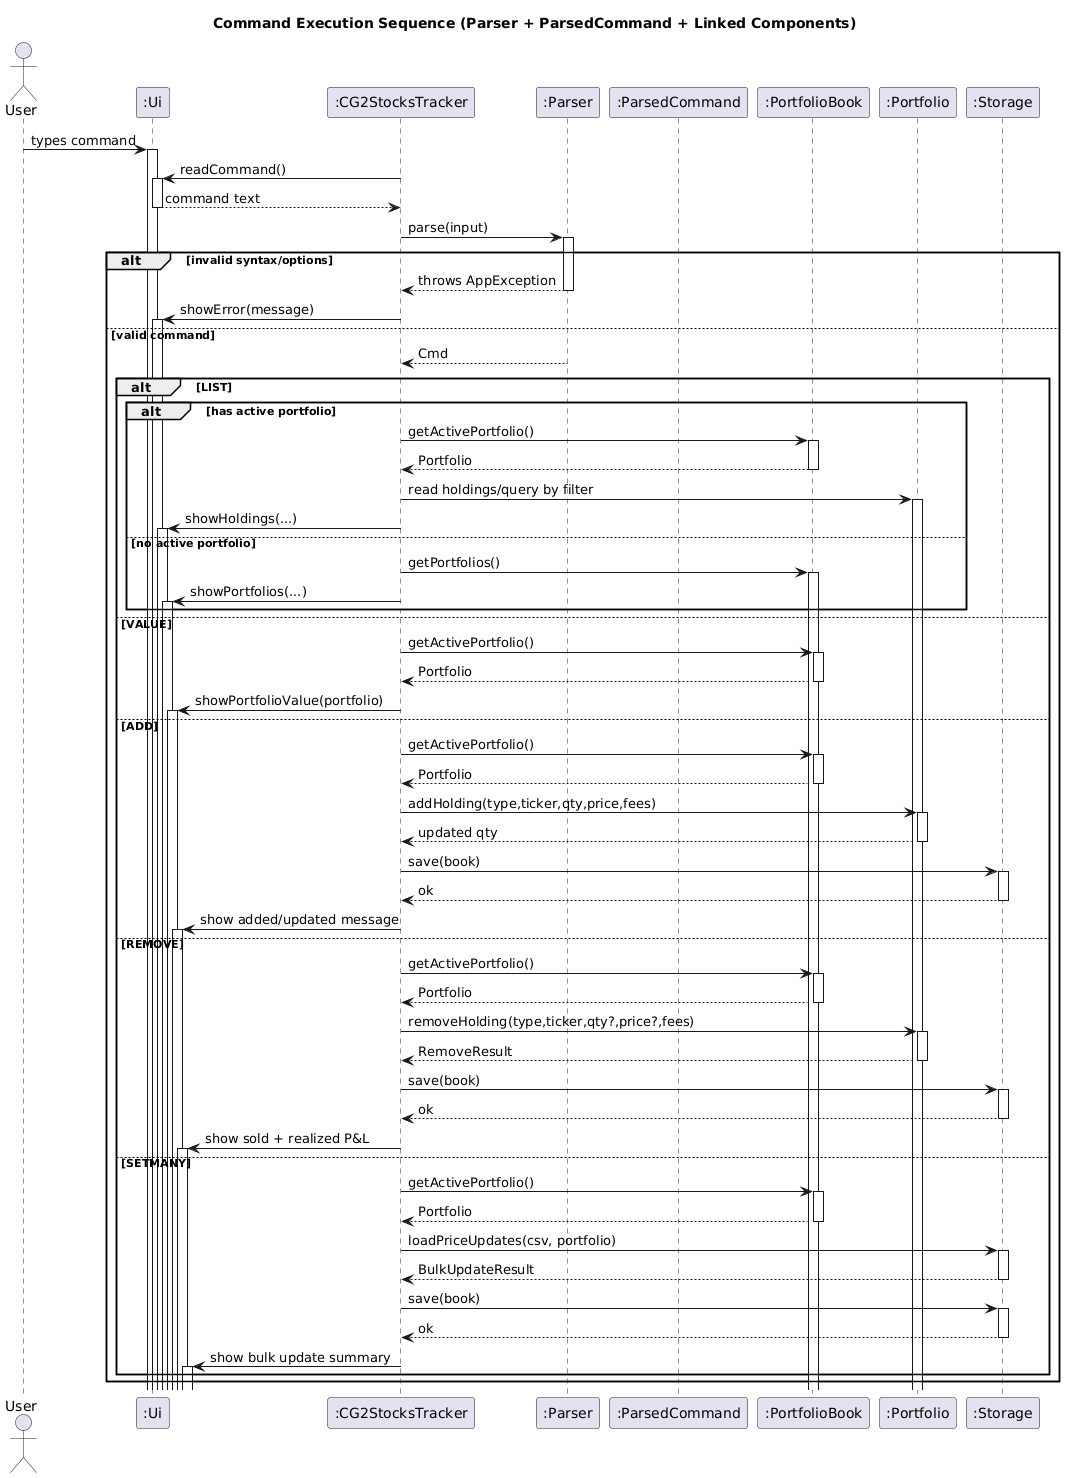

The diagram above was rendered by PlantUML. Its source (embedded in the PNG):
@startuml
title Command Execution Sequence (Parser + ParsedCommand + Linked Components)

autoactivate on
actor User
participant ":Ui" as Ui
participant ":CG2StocksTracker" as App
participant ":Parser" as Parser
participant ":ParsedCommand" as Cmd
participant ":PortfolioBook" as Book
participant ":Portfolio" as Portfolio
participant ":Storage" as Storage

User -> Ui: types command
App -> Ui: readCommand()
Ui --> App: command text

App -> Parser: parse(input)
alt invalid syntax/options
    Parser --> App: throws AppException
    App -> Ui: showError(message)
else valid command
    Parser --> App: Cmd

    alt LIST
        alt has active portfolio
            App -> Book: getActivePortfolio()
            Book --> App: Portfolio
            App -> Portfolio: read holdings/query by filter
            App -> Ui: showHoldings(...)
        else no active portfolio
            App -> Book: getPortfolios()
            App -> Ui: showPortfolios(...)
        end
    else VALUE
        App -> Book: getActivePortfolio()
        Book --> App: Portfolio
        App -> Ui: showPortfolioValue(portfolio)
    else ADD
        App -> Book: getActivePortfolio()
        Book --> App: Portfolio
        App -> Portfolio: addHolding(type,ticker,qty,price,fees)
        Portfolio --> App: updated qty
        App -> Storage: save(book)
        Storage --> App: ok
        App -> Ui: show added/updated message
    else REMOVE
        App -> Book: getActivePortfolio()
        Book --> App: Portfolio
        App -> Portfolio: removeHolding(type,ticker,qty?,price?,fees)
        Portfolio --> App: RemoveResult
        App -> Storage: save(book)
        Storage --> App: ok
        App -> Ui: show sold + realized P&L
    else SETMANY
        App -> Book: getActivePortfolio()
        Book --> App: Portfolio
        App -> Storage: loadPriceUpdates(csv, portfolio)
        Storage --> App: BulkUpdateResult
        App -> Storage: save(book)
        Storage --> App: ok
        App -> Ui: show bulk update summary
    end
end
@enduml